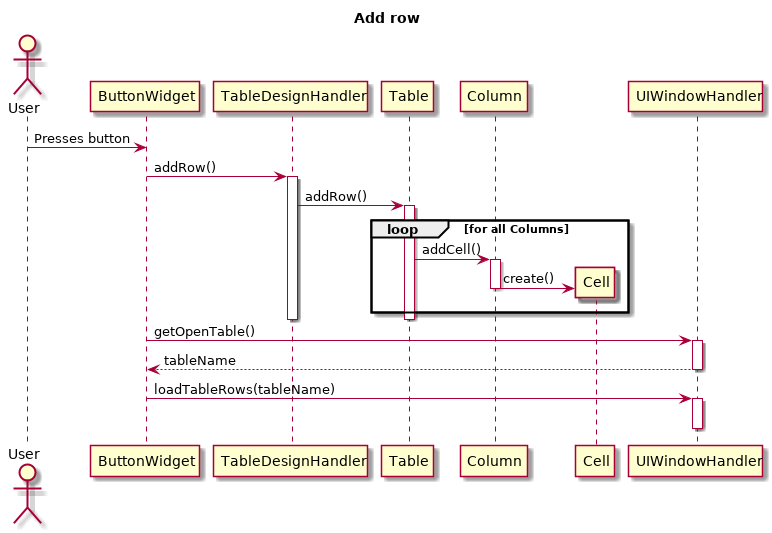

The diagram above was rendered by PlantUML. Its source (embedded in the PNG):
@startuml
title Add row
Actor User

User->ButtonWidget: Presses button

ButtonWidget -> TableDesignHandler: addRow()
activate TableDesignHandler
TableDesignHandler -> Table: addRow()
activate Table
loop for all Columns
    Table -> Column: addCell()
    activate Column
    create Cell
    Column -> Cell: create()
    deactivate Column
end
deactivate Table
deactivate TableDesignHandler
ButtonWidget -> UIWindowHandler: getOpenTable()
activate UIWindowHandler
ButtonWidget <-- UIWindowHandler: tableName
deactivate UIWindowHandler
ButtonWidget -> UIWindowHandler: loadTableRows(tableName)
activate UIWindowHandler
deactivate UIWindowHandler

@enduml